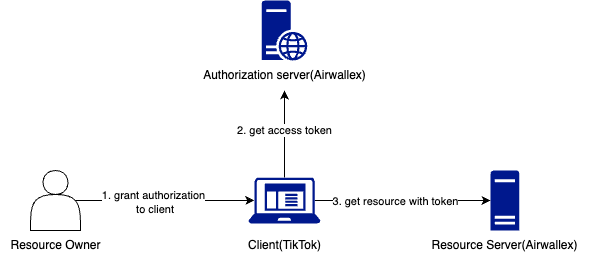

The diagram above was exported from draw.io. Its source (the exported page's mxGraphModel, read from the mxfile embedded in the PNG):
<mxGraphModel dx="1434" dy="799" grid="1" gridSize="10" guides="1" tooltips="1" connect="1" arrows="1" fold="1" page="1" pageScale="1" pageWidth="827" pageHeight="1169" math="0" shadow="0">
  <root>
    <mxCell id="0" />
    <mxCell id="1" parent="0" />
    <mxCell id="fMmQ_ZO6InuKm5Tz_X1a-7" style="edgeStyle=orthogonalEdgeStyle;rounded=0;orthogonalLoop=1;jettySize=auto;html=1;exitX=0.9;exitY=0.5;exitDx=0;exitDy=0;exitPerimeter=0;entryX=0.08;entryY=0.5;entryDx=0;entryDy=0;entryPerimeter=0;" parent="1" source="fMmQ_ZO6InuKm5Tz_X1a-1" target="fMmQ_ZO6InuKm5Tz_X1a-4" edge="1">
      <mxGeometry relative="1" as="geometry" />
    </mxCell>
    <mxCell id="fMmQ_ZO6InuKm5Tz_X1a-8" value="1. grant&amp;nbsp;authorization&lt;br&gt;&amp;nbsp;to client" style="edgeLabel;html=1;align=center;verticalAlign=middle;resizable=0;points=[];" parent="fMmQ_ZO6InuKm5Tz_X1a-7" vertex="1" connectable="0">
      <mxGeometry x="-0.1388" y="-1" relative="1" as="geometry">
        <mxPoint as="offset" />
      </mxGeometry>
    </mxCell>
    <mxCell id="fMmQ_ZO6InuKm5Tz_X1a-1" value="" style="shape=actor;whiteSpace=wrap;html=1;" parent="1" vertex="1">
      <mxGeometry x="40" y="310" width="50" height="60" as="geometry" />
    </mxCell>
    <mxCell id="fMmQ_ZO6InuKm5Tz_X1a-2" value="" style="sketch=0;aspect=fixed;pointerEvents=1;shadow=0;dashed=0;html=1;strokeColor=none;labelPosition=center;verticalLabelPosition=bottom;verticalAlign=top;align=center;fillColor=#00188D;shape=mxgraph.mscae.enterprise.server_generic" parent="1" vertex="1">
      <mxGeometry x="500" y="310" width="28.8" height="60" as="geometry" />
    </mxCell>
    <mxCell id="fMmQ_ZO6InuKm5Tz_X1a-3" value="" style="sketch=0;aspect=fixed;pointerEvents=1;shadow=0;dashed=0;html=1;strokeColor=none;labelPosition=center;verticalLabelPosition=bottom;verticalAlign=top;align=center;fillColor=#00188D;shape=mxgraph.mscae.enterprise.web_server" parent="1" vertex="1">
      <mxGeometry x="271.2" y="140" width="45.6" height="60" as="geometry" />
    </mxCell>
    <mxCell id="fMmQ_ZO6InuKm5Tz_X1a-9" style="edgeStyle=orthogonalEdgeStyle;rounded=0;orthogonalLoop=1;jettySize=auto;html=1;exitX=0.92;exitY=0.5;exitDx=0;exitDy=0;exitPerimeter=0;entryX=0;entryY=0.5;entryDx=0;entryDy=0;entryPerimeter=0;" parent="1" source="fMmQ_ZO6InuKm5Tz_X1a-4" target="fMmQ_ZO6InuKm5Tz_X1a-2" edge="1">
      <mxGeometry relative="1" as="geometry" />
    </mxCell>
    <mxCell id="fMmQ_ZO6InuKm5Tz_X1a-15" value="3. get resource with token" style="edgeLabel;html=1;align=center;verticalAlign=middle;resizable=0;points=[];" parent="fMmQ_ZO6InuKm5Tz_X1a-9" vertex="1" connectable="0">
      <mxGeometry x="-0.0921" y="1" relative="1" as="geometry">
        <mxPoint y="1" as="offset" />
      </mxGeometry>
    </mxCell>
    <mxCell id="fMmQ_ZO6InuKm5Tz_X1a-13" style="edgeStyle=orthogonalEdgeStyle;rounded=0;orthogonalLoop=1;jettySize=auto;html=1;exitX=0.5;exitY=0;exitDx=0;exitDy=0;exitPerimeter=0;" parent="1" source="fMmQ_ZO6InuKm5Tz_X1a-4" target="fMmQ_ZO6InuKm5Tz_X1a-12" edge="1">
      <mxGeometry relative="1" as="geometry" />
    </mxCell>
    <mxCell id="fMmQ_ZO6InuKm5Tz_X1a-14" value="2. get access token" style="edgeLabel;html=1;align=center;verticalAlign=middle;resizable=0;points=[];" parent="fMmQ_ZO6InuKm5Tz_X1a-13" vertex="1" connectable="0">
      <mxGeometry x="0.1034" y="1" relative="1" as="geometry">
        <mxPoint as="offset" />
      </mxGeometry>
    </mxCell>
    <mxCell id="fMmQ_ZO6InuKm5Tz_X1a-4" value="" style="sketch=0;aspect=fixed;pointerEvents=1;shadow=0;dashed=0;html=1;strokeColor=none;labelPosition=center;verticalLabelPosition=bottom;verticalAlign=top;align=center;fillColor=#00188D;shape=mxgraph.mscae.enterprise.client_application" parent="1" vertex="1">
      <mxGeometry x="258.06" y="317" width="71.88" height="46" as="geometry" />
    </mxCell>
    <mxCell id="fMmQ_ZO6InuKm5Tz_X1a-5" value="Resource Owner" style="text;html=1;align=center;verticalAlign=middle;resizable=0;points=[];autosize=1;strokeColor=none;fillColor=none;" parent="1" vertex="1">
      <mxGeometry x="10" y="370" width="110" height="30" as="geometry" />
    </mxCell>
    <mxCell id="fMmQ_ZO6InuKm5Tz_X1a-10" value="Client(TikTok)" style="text;html=1;align=center;verticalAlign=middle;resizable=0;points=[];autosize=1;strokeColor=none;fillColor=none;" parent="1" vertex="1">
      <mxGeometry x="244" y="370" width="100" height="30" as="geometry" />
    </mxCell>
    <mxCell id="fMmQ_ZO6InuKm5Tz_X1a-11" value="Resource Server(Airwallex)" style="text;html=1;align=center;verticalAlign=middle;resizable=0;points=[];autosize=1;strokeColor=none;fillColor=none;" parent="1" vertex="1">
      <mxGeometry x="429.4" y="370" width="170" height="30" as="geometry" />
    </mxCell>
    <mxCell id="fMmQ_ZO6InuKm5Tz_X1a-12" value="Authorization server(Airwallex)" style="text;html=1;align=center;verticalAlign=middle;resizable=0;points=[];autosize=1;strokeColor=none;fillColor=none;" parent="1" vertex="1">
      <mxGeometry x="199" y="200" width="190" height="30" as="geometry" />
    </mxCell>
  </root>
</mxGraphModel>